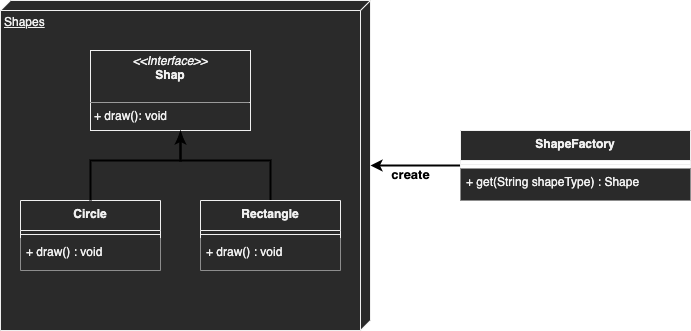

The diagram above was exported from draw.io. Its source (the exported page's mxGraphModel, read from the mxfile embedded in the PNG):
<mxGraphModel dx="946" dy="589" grid="1" gridSize="10" guides="1" tooltips="1" connect="1" arrows="1" fold="1" page="1" pageScale="1" pageWidth="850" pageHeight="1100" background="#ffffff" math="0" shadow="0">
  <root>
    <mxCell id="0" />
    <mxCell id="1" parent="0" />
    <mxCell id="H5WqP1-uovCTSe0ivkBG-6" value="Shapes" style="verticalAlign=top;align=left;spacingTop=8;spacingLeft=2;spacingRight=12;shape=cube;size=10;direction=south;fontStyle=4;html=1;" vertex="1" parent="1">
      <mxGeometry x="110" y="80" width="370" height="330" as="geometry" />
    </mxCell>
    <mxCell id="NrRT5C7HezTFW3m1d8b3-1" value="Circle" style="swimlane;fontStyle=1;align=center;verticalAlign=top;childLayout=stackLayout;horizontal=1;startSize=30;horizontalStack=0;resizeParent=1;resizeParentMax=0;resizeLast=0;collapsible=1;marginBottom=0;fillColor=#2A2A2A;" parent="1" vertex="1">
      <mxGeometry x="130" y="280" width="140" height="70" as="geometry">
        <mxRectangle x="30" y="290" width="70" height="30" as="alternateBounds" />
      </mxGeometry>
    </mxCell>
    <mxCell id="NrRT5C7HezTFW3m1d8b3-3" value="" style="line;strokeWidth=1;fillColor=none;align=left;verticalAlign=middle;spacingTop=-1;spacingLeft=3;spacingRight=3;rotatable=0;labelPosition=right;points=[];portConstraint=eastwest;" parent="NrRT5C7HezTFW3m1d8b3-1" vertex="1">
      <mxGeometry y="30" width="140" height="8" as="geometry" />
    </mxCell>
    <mxCell id="NrRT5C7HezTFW3m1d8b3-4" value="+ draw() : void" style="text;strokeColor=none;align=left;verticalAlign=top;spacingLeft=4;spacingRight=4;overflow=hidden;rotatable=0;points=[[0,0.5],[1,0.5]];portConstraint=eastwest;fillColor=#2a2a2a;" parent="NrRT5C7HezTFW3m1d8b3-1" vertex="1">
      <mxGeometry y="38" width="140" height="32" as="geometry" />
    </mxCell>
    <mxCell id="rLZLA3akcSDqFTQ7ilik-2" value="&lt;p style=&quot;margin: 0px ; margin-top: 4px ; text-align: center&quot;&gt;&lt;i&gt;&amp;lt;&amp;lt;Interface&amp;gt;&amp;gt;&lt;/i&gt;&lt;br&gt;&lt;b&gt;Shap&lt;/b&gt;&lt;/p&gt;&lt;br&gt;&lt;hr size=&quot;1&quot;&gt;&lt;p style=&quot;margin: 0px ; margin-left: 4px&quot;&gt;+ draw(): void&lt;/p&gt;" style="verticalAlign=top;align=left;overflow=fill;fontSize=12;fontFamily=Helvetica;html=1;" parent="1" vertex="1">
      <mxGeometry x="200" y="130" width="160" height="80" as="geometry" />
    </mxCell>
    <mxCell id="H5WqP1-uovCTSe0ivkBG-5" style="edgeStyle=orthogonalEdgeStyle;rounded=0;orthogonalLoop=1;jettySize=auto;html=1;exitX=0.5;exitY=0;exitDx=0;exitDy=0;strokeColor=#000000;strokeWidth=2;endArrow=classicThin;endFill=1;" edge="1" parent="1" source="H5WqP1-uovCTSe0ivkBG-1" target="rLZLA3akcSDqFTQ7ilik-2">
      <mxGeometry relative="1" as="geometry">
        <Array as="points">
          <mxPoint x="380" y="240" />
          <mxPoint x="290" y="240" />
        </Array>
      </mxGeometry>
    </mxCell>
    <mxCell id="H5WqP1-uovCTSe0ivkBG-1" value="Rectangle" style="swimlane;fontStyle=1;align=center;verticalAlign=top;childLayout=stackLayout;horizontal=1;startSize=30;horizontalStack=0;resizeParent=1;resizeParentMax=0;resizeLast=0;collapsible=1;marginBottom=0;fillColor=#2A2A2A;" vertex="1" parent="1">
      <mxGeometry x="310" y="280" width="140" height="70" as="geometry" />
    </mxCell>
    <mxCell id="H5WqP1-uovCTSe0ivkBG-2" value="" style="line;strokeWidth=1;fillColor=none;align=left;verticalAlign=middle;spacingTop=-1;spacingLeft=3;spacingRight=3;rotatable=0;labelPosition=right;points=[];portConstraint=eastwest;" vertex="1" parent="H5WqP1-uovCTSe0ivkBG-1">
      <mxGeometry y="30" width="140" height="8" as="geometry" />
    </mxCell>
    <mxCell id="H5WqP1-uovCTSe0ivkBG-3" value="+ draw() : void" style="text;strokeColor=none;align=left;verticalAlign=top;spacingLeft=4;spacingRight=4;overflow=hidden;rotatable=0;points=[[0,0.5],[1,0.5]];portConstraint=eastwest;fillColor=#2a2a2a;" vertex="1" parent="H5WqP1-uovCTSe0ivkBG-1">
      <mxGeometry y="38" width="140" height="32" as="geometry" />
    </mxCell>
    <mxCell id="H5WqP1-uovCTSe0ivkBG-4" value="" style="endArrow=classic;endFill=1;html=1;strokeColor=#000000;strokeWidth=2;edgeStyle=orthogonalEdgeStyle;rounded=0;exitX=0.5;exitY=0;exitDx=0;exitDy=0;" edge="1" parent="1" source="NrRT5C7HezTFW3m1d8b3-1">
      <mxGeometry width="160" relative="1" as="geometry">
        <mxPoint x="200" y="270" as="sourcePoint" />
        <mxPoint x="290" y="212" as="targetPoint" />
        <Array as="points">
          <mxPoint x="200" y="240" />
          <mxPoint x="290" y="240" />
        </Array>
      </mxGeometry>
    </mxCell>
    <mxCell id="H5WqP1-uovCTSe0ivkBG-14" style="edgeStyle=orthogonalEdgeStyle;rounded=0;orthogonalLoop=1;jettySize=auto;html=1;exitX=0;exitY=0.5;exitDx=0;exitDy=0;endArrow=classic;endFill=1;strokeColor=#000000;strokeWidth=2;" edge="1" parent="1" source="H5WqP1-uovCTSe0ivkBG-11" target="H5WqP1-uovCTSe0ivkBG-6">
      <mxGeometry relative="1" as="geometry" />
    </mxCell>
    <mxCell id="H5WqP1-uovCTSe0ivkBG-11" value="ShapeFactory" style="swimlane;fontStyle=1;align=center;verticalAlign=top;childLayout=stackLayout;horizontal=1;startSize=30;horizontalStack=0;resizeParent=1;resizeParentMax=0;resizeLast=0;collapsible=1;marginBottom=0;fillColor=#2A2A2A;" vertex="1" parent="1">
      <mxGeometry x="570" y="210" width="230" height="70" as="geometry" />
    </mxCell>
    <mxCell id="H5WqP1-uovCTSe0ivkBG-12" value="" style="line;strokeWidth=1;fillColor=none;align=left;verticalAlign=middle;spacingTop=-1;spacingLeft=3;spacingRight=3;rotatable=0;labelPosition=right;points=[];portConstraint=eastwest;" vertex="1" parent="H5WqP1-uovCTSe0ivkBG-11">
      <mxGeometry y="30" width="230" height="8" as="geometry" />
    </mxCell>
    <mxCell id="H5WqP1-uovCTSe0ivkBG-13" value="+ get(String shapeType) : Shape" style="text;strokeColor=none;align=left;verticalAlign=top;spacingLeft=4;spacingRight=4;overflow=hidden;rotatable=0;points=[[0,0.5],[1,0.5]];portConstraint=eastwest;fillColor=#2a2a2a;" vertex="1" parent="H5WqP1-uovCTSe0ivkBG-11">
      <mxGeometry y="38" width="230" height="32" as="geometry" />
    </mxCell>
    <mxCell id="H5WqP1-uovCTSe0ivkBG-16" value="&lt;font color=&quot;#000000&quot; style=&quot;font-size: 13px&quot;&gt;create&lt;/font&gt;" style="text;strokeColor=none;fillColor=none;html=1;fontSize=24;fontStyle=1;verticalAlign=middle;align=center;" vertex="1" parent="1">
      <mxGeometry x="470" y="230" width="100" height="40" as="geometry" />
    </mxCell>
  </root>
</mxGraphModel>